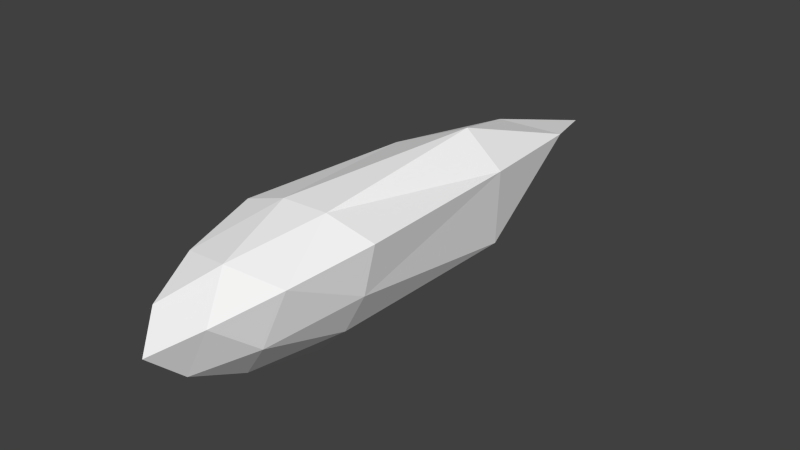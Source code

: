 # Source: mother4.blend  (saved by Blender 2.70.5; exported with 4.5.12 LTS)
import bpy
from mathutils import Matrix  # noqa: F401  (used for matrix-valued properties, if any)

bpy.ops.wm.read_factory_settings(use_empty=True)
scene = bpy.context.scene
scene.name = 'Scene'

# ---- collections
col_collection_1 = bpy.data.collections.new('Collection 1'); scene.collection.children.link(col_collection_1)

# ---- materials (node trees are filled in below, after node groups)
mat_colobotmesh_mat_1 = bpy.data.materials.new('ColobotMesh_mat_1')
mat_colobotmesh_mat_1.alpha_threshold = 0.0
mat_colobotmesh_mat_1.use_transparent_shadow = False
mat_colobotmesh_mat_1.diffuse_color = (1.0, 1.0, 1.0, 1.0)
mat_colobotmesh_mat_1.specular_color = (0.0, 0.0, 0.0)
mat_colobotmesh_mat_1.roughness = 0.5

# ---- material node trees

# ---- world
world_world = bpy.data.worlds.new('World'); scene.world = world_world
world_world.color = (0.05088, 0.05088, 0.05088)
world_world.use_sun_shadow = False
world_world.sun_shadow_jitter_overblur = 0.0
world_world.cycles.sampling_method = 'MANUAL'
world_world.cycles.sample_map_resolution = 256

# ---- meshes
me_colobotmesh = bpy.data.meshes.new('ColobotMesh_')
me_colobotmesh.from_pydata([(0.01998, -1.287, -2.428), (1.009, 0.5786, -2.411), (-0.03789, -0.1063, 0.1597), (-1.101, 0.5024, -2.418), (0.001228, -0.000162, -8.397), (0.2977, 0.7683, -2.366), (-0.4058, 0.7429, -2.368), (0.7541, 0.4059, -1.233), (0.4051, 0.1776, -0.3761), (0.003112, -1.009, -1.249), (-0.01618, -0.6156, -0.3862), (0.54, -0.7668, -2.378), (0.8697, -0.1449, -2.372), (-0.9103, -0.2091, -2.379), (-0.5366, -0.8056, -2.382), (0.01825, -0.6381, -7.101), (0.0245, -1.067, -5.111), (0.524, 0.3159, -7.089), (0.86, 0.5089, -5.094), (-0.8476, 0.3478, -1.239), (-0.4932, 0.1449, -0.38), (-0.5551, 0.277, -7.094), (-0.9226, 0.4445, -5.1), (0.5084, -0.3736, -1.062), (-0.05309, 0.5226, -1.055), (-0.5484, -0.4117, -1.066), (0.703, -0.6759, -5.266), (0.1847, 0.9032, -5.251), (-0.9237, -0.3351, -5.268)], [], [(0, 11, 9), (1, 5, 7), (3, 13, 19), (4, 17, 15), (4, 21, 17), (4, 15, 21), (10, 8, 2), (9, 23, 10), (10, 23, 8), (23, 7, 8), (9, 11, 23), (11, 12, 23), (23, 12, 7), (12, 1, 7), (8, 20, 2), (7, 24, 8), (8, 24, 20), (24, 19, 20), (7, 5, 24), (5, 6, 24), (24, 6, 19), (6, 3, 19), (20, 10, 2), (19, 25, 20), (20, 25, 10), (25, 9, 10), (19, 13, 25), (13, 14, 25), (25, 14, 9), (14, 0, 9), (16, 11, 0), (15, 26, 16), (16, 26, 11), (26, 12, 11), (15, 17, 26), (17, 18, 26), (26, 18, 12), (18, 1, 12), (18, 5, 1), (17, 27, 18), (18, 27, 5), (27, 6, 5), (17, 21, 27), (21, 22, 27), (27, 22, 6), (22, 3, 6), (22, 13, 3), (21, 28, 22), (22, 28, 13), (28, 14, 13), (21, 15, 28), (15, 16, 28), (28, 16, 14), (16, 0, 14)])
_uv = me_colobotmesh.uv_layers.new(name='UV_1')
_uv.uv.foreach_set('vector', [0.7847, 0.9395, 0.7933, 0.9486, 0.7842, 0.9452, 0.8105, 0.9668, 0.8014, 0.9658, 0.806, 0.9577, 0.7832, 0.9668, 0.7923, 0.9577, 0.7918, 0.9637, 0.001953, 0.7396, 0.08398, 0.7424, 0.08374, 0.7333, 0.001953, 0.7207, 0.08389, 0.7286, 0.08398, 0.7298, 0.001953, 0.7404, 0.08384, 0.7338, 0.08398, 0.7429, 0.7837, 0.951, 0.7923, 0.9601, 0.7832, 0.9568, 0.7842, 0.9452, 0.7928, 0.9543, 0.7837, 0.951, 0.7837, 0.951, 0.7928, 0.9543, 0.7923, 0.9601, 0.7928, 0.9543, 0.8014, 0.9635, 0.7923, 0.9601, 0.7842, 0.9452, 0.7933, 0.9486, 0.7928, 0.9543, 0.7933, 0.9486, 0.8019, 0.9577, 0.7928, 0.9543, 0.7928, 0.9543, 0.8019, 0.9577, 0.8014, 0.9635, 0.8019, 0.9577, 0.8105, 0.9668, 0.8014, 0.9635, 0.8015, 0.9486, 0.7924, 0.9476, 0.797, 0.9395, 0.806, 0.9577, 0.7969, 0.9567, 0.8015, 0.9486, 0.8015, 0.9486, 0.7969, 0.9567, 0.7924, 0.9476, 0.7969, 0.9567, 0.7878, 0.9557, 0.7924, 0.9476, 0.806, 0.9577, 0.8014, 0.9658, 0.7969, 0.9567, 0.8014, 0.9658, 0.7923, 0.9648, 0.7969, 0.9567, 0.7969, 0.9567, 0.7923, 0.9648, 0.7878, 0.9557, 0.7923, 0.9648, 0.7832, 0.9638, 0.7878, 0.9557, 0.8005, 0.9606, 0.8096, 0.9515, 0.8091, 0.9575, 0.7918, 0.9637, 0.801, 0.9546, 0.8005, 0.9606, 0.8005, 0.9606, 0.801, 0.9546, 0.8096, 0.9515, 0.801, 0.9546, 0.8101, 0.9455, 0.8096, 0.9515, 0.7918, 0.9637, 0.7923, 0.9577, 0.801, 0.9546, 0.7923, 0.9577, 0.8014, 0.9486, 0.801, 0.9546, 0.801, 0.9546, 0.8014, 0.9486, 0.8101, 0.9455, 0.8014, 0.9486, 0.8105, 0.9395, 0.8101, 0.9455, 0.1655, 0.727, 0.2476, 0.7298, 0.2473, 0.7207, 0.08374, 0.7333, 0.1658, 0.7361, 0.1655, 0.727, 0.1655, 0.727, 0.1658, 0.7361, 0.2476, 0.7298, 0.1658, 0.7361, 0.2478, 0.7389, 0.2476, 0.7298, 0.08374, 0.7333, 0.08398, 0.7424, 0.1658, 0.7361, 0.08398, 0.7424, 0.166, 0.7452, 0.1658, 0.7361, 0.1658, 0.7361, 0.166, 0.7452, 0.2478, 0.7389, 0.166, 0.7452, 0.248, 0.748, 0.2478, 0.7389, 0.166, 0.7389, 0.248, 0.7468, 0.248, 0.748, 0.08398, 0.7298, 0.1659, 0.7377, 0.166, 0.7389, 0.166, 0.7389, 0.1659, 0.7377, 0.248, 0.7468, 0.1659, 0.7377, 0.2479, 0.7456, 0.248, 0.7468, 0.08398, 0.7298, 0.08389, 0.7286, 0.1659, 0.7377, 0.08389, 0.7286, 0.1658, 0.7365, 0.1659, 0.7377, 0.1659, 0.7377, 0.1658, 0.7365, 0.2479, 0.7456, 0.1658, 0.7365, 0.2478, 0.7444, 0.2479, 0.7456, 0.166, 0.7455, 0.2479, 0.7389, 0.248, 0.748, 0.08398, 0.7429, 0.1659, 0.7364, 0.166, 0.7455, 0.166, 0.7455, 0.1659, 0.7364, 0.2479, 0.7389, 0.1659, 0.7364, 0.2477, 0.7298, 0.2479, 0.7389, 0.08398, 0.7429, 0.08384, 0.7338, 0.1659, 0.7364, 0.08384, 0.7338, 0.1657, 0.7273, 0.1659, 0.7364, 0.1659, 0.7364, 0.1657, 0.7273, 0.2477, 0.7298, 0.1657, 0.7273, 0.2476, 0.7207, 0.2477, 0.7298])
me_colobotmesh.materials.append(mat_colobotmesh_mat_1)
me_colobotmesh.use_remesh_preserve_volume = False
me_colobotmesh.use_remesh_preserve_attributes = False
me_colobotmesh.use_mirror_vertex_groups = False
me_colobotmesh.update()

# ---- objects
ob_colobotmesh_1 = bpy.data.objects.new('ColobotMesh_1', me_colobotmesh)

# ---- transforms, parenting, visibility, modifiers, constraints
ob_colobotmesh_1.location = (0.0, 0.0, 0.0)
ob_colobotmesh_1.rotation_euler = (1.571, 0.0, 0.0)
ob_colobotmesh_1.lineart.crease_threshold = 0.0

# ---- collection membership
col_collection_1.objects.link(ob_colobotmesh_1)

# ---- scene / render settings (as saved in the file)
scene.frame_start = 1; scene.frame_end = 250; scene.frame_set(1)
scene.render.engine = 'BLENDER_EEVEE_NEXT'
scene.render.resolution_percentage = 50
scene.render.dither_intensity = 0.0
scene.cycles.use_denoising = False
scene.cycles.samples = 10
scene.cycles.sampling_pattern = 'TABULATED_SOBOL'
scene.cycles.light_sampling_threshold = 0.0
scene.cycles.use_adaptive_sampling = False
scene.cycles.use_light_tree = False
scene.cycles.blur_glossy = 0.0
scene.cycles.volume_bounces = 1
scene.cycles.pixel_filter_type = 'GAUSSIAN'
scene.cycles.sample_clamp_indirect = 0.0
scene.view_settings.view_transform = 'Standard'
bpy.context.view_layer.update()

# ---- added for rendering (the .blend has no active camera and no usable light): camera, sun
cam_auto = bpy.data.cameras.new('AutoCamera')
cam_auto.lens = 50.0
cam_auto.sensor_width = 36.0
cam_auto.clip_end = 1000.0
ob_auto_camera = bpy.data.objects.new('AutoCamera', cam_auto)
scene.collection.objects.link(ob_auto_camera)
ob_auto_camera.location = (8.35628, -5.96408, 6.52993)
ob_auto_camera.rotation_euler = (1.09748, -7.21219e-08, 0.694738)
scene.camera = ob_auto_camera
light_auto_sun = bpy.data.lights.new('AutoSun', 'SUN')
light_auto_sun.energy = 3.0
light_auto_sun.angle = 0.0523599
ob_auto_sun = bpy.data.objects.new('AutoSun', light_auto_sun)
scene.collection.objects.link(ob_auto_sun)
ob_auto_sun.rotation_euler = (0.872665, 0.174533, 0.523599)
bpy.context.view_layer.update()
